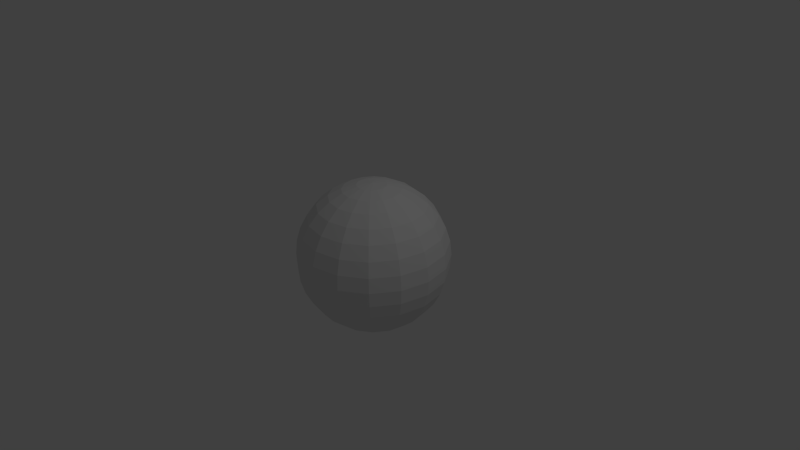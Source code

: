 # Source: sphere.blend  (saved by Blender 2.63.0; exported with 4.5.12 LTS)
import bpy
from mathutils import Matrix  # noqa: F401  (used for matrix-valued properties, if any)

bpy.ops.wm.read_factory_settings(use_empty=True)
scene = bpy.context.scene
scene.name = 'Scene'

# ---- collections
col_collection_1 = bpy.data.collections.new('Collection 1'); scene.collection.children.link(col_collection_1)

# ---- materials (node trees are filled in below, after node groups)
mat_material = bpy.data.materials.new('Material')
mat_material.alpha_threshold = 0.0
mat_material.use_transparent_shadow = False
mat_material.roughness = 0.5
mat_material.line_color = (0.0, 0.0, 0.0, 1.0)

# ---- material node trees

# ---- world
world_world = bpy.data.worlds.new('World'); scene.world = world_world
world_world.color = (0.05088, 0.05088, 0.05088)
world_world.use_sun_shadow = False
world_world.sun_shadow_jitter_overblur = 0.0
world_world.cycles.sampling_method = 'MANUAL'
world_world.cycles.sample_map_resolution = 256

# ---- cameras
cam_camera = bpy.data.cameras.new('Camera')
cam_camera.clip_end = 100.0
cam_camera.lens = 35.0
cam_camera.sensor_width = 32.0
cam_camera.sensor_height = 18.0
cam_camera.ortho_scale = 7.314
cam_camera.dof.focus_distance = 0.0
cam_camera.dof.aperture_fstop = 128.0

# ---- lights
light_lamp = bpy.data.lights.new('Lamp', 'POINT')
light_lamp.transmission_factor = 0.0
light_lamp.cutoff_distance = 30.0
light_lamp.energy = 100.0
light_lamp.shadow_buffer_clip_start = 1.001
light_lamp.shadow_soft_size = 1.0
light_lamp.shadow_maximum_resolution = 0.006
light_lamp.use_absolute_resolution = True
light_lamp.cycles.use_multiple_importance_sampling = False

# ---- meshes
me_sphere = bpy.data.meshes.new('Sphere')
me_sphere.from_pydata([(-0.1951, 0.0, 0.9808), (-0.3827, 0.0, 0.9239), (-0.5556, 0.0, 0.8315), (-0.7071, 0.0, 0.7071), (-0.8315, 0.0, 0.5556), (-0.9239, 0.0, 0.3827), (-0.9808, 0.0, 0.1951), (-1.0, 0.0, 7.55e-08), (-0.9808, 0.0, -0.1951), (-0.9239, 0.0, -0.3827), (-0.8315, 0.0, -0.5556), (-0.7071, 0.0, -0.7071), (-0.5556, 0.0, -0.8315), (-0.3827, 0.0, -0.9239), (-0.1951, 0.0, -0.9808), (3.258e-07, 0.0, -1.0), (-0.1802, 0.07466, 0.9808), (-0.3536, 0.1464, 0.9239), (-0.5133, 0.2126, 0.8315), (-0.6533, 0.2706, 0.7071), (-0.7682, 0.3182, 0.5556), (-0.8536, 0.3536, 0.3827), (-0.9061, 0.3753, 0.1951), (-0.9239, 0.3827, 1.192e-07), (-0.9061, 0.3753, -0.1951), (-0.8536, 0.3536, -0.3827), (-0.7682, 0.3182, -0.5556), (-0.6533, 0.2706, -0.7071), (-0.5133, 0.2126, -0.8315), (-0.3536, 0.1464, -0.9239), (-0.1802, 0.07466, -0.9808), (-0.1379, 0.1379, 0.9808), (-0.2706, 0.2706, 0.9239), (-0.3928, 0.3928, 0.8315), (-0.5, 0.5, 0.7071), (-0.5879, 0.5879, 0.5556), (-0.6533, 0.6533, 0.3827), (-0.6935, 0.6935, 0.1951), (-0.7071, 0.7071, 1.192e-07), (-0.6935, 0.6935, -0.1951), (-0.6533, 0.6533, -0.3827), (-0.5879, 0.5879, -0.5556), (-0.5, 0.5, -0.7071), (-0.3928, 0.3928, -0.8315), (-0.2706, 0.2706, -0.9239), (-0.1379, 0.1379, -0.9808), (-0.07466, 0.1802, 0.9808), (-0.1464, 0.3536, 0.9239), (-0.2126, 0.5133, 0.8315), (-0.2706, 0.6533, 0.7071), (-0.3182, 0.7682, 0.5556), (-0.3536, 0.8536, 0.3827), (-0.3753, 0.9061, 0.1951), (-0.3827, 0.9239, 1.192e-07), (-0.3753, 0.9061, -0.1951), (-0.3536, 0.8536, -0.3827), (-0.3182, 0.7682, -0.5556), (-0.2706, 0.6533, -0.7071), (-0.2126, 0.5133, -0.8315), (-0.1464, 0.3536, -0.9239), (-0.07466, 0.1802, -0.9808), (3.26e-07, 0.1951, 0.9808), (3.352e-07, 0.3827, 0.9239), (3.455e-07, 0.5556, 0.8315), (3.222e-07, 0.7071, 0.7071), (3.301e-07, 0.8315, 0.5556), (3.358e-07, 0.9239, 0.3827), (3.77e-07, 0.9808, 0.1951), (3.298e-07, 1.0, 1.192e-07), (3.22e-07, 0.9808, -0.1951), (3.539e-07, 0.9239, -0.3827), (3.301e-07, 0.8315, -0.5556), (3.222e-07, 0.7071, -0.7071), (3.64e-07, 0.5556, -0.8315), (3.494e-07, 0.3827, -0.9239), (3.288e-07, 0.1951, -0.9808), (0.07466, 0.1802, 0.9808), (0.1464, 0.3536, 0.9239), (0.2126, 0.5133, 0.8315), (0.2706, 0.6533, 0.7071), (0.3182, 0.7682, 0.5556), (0.3536, 0.8536, 0.3827), (0.3753, 0.9061, 0.1951), (0.3827, 0.9239, 1.192e-07), (0.3753, 0.9061, -0.1951), (0.3536, 0.8536, -0.3827), (0.3182, 0.7682, -0.5556), (0.2706, 0.6533, -0.7071), (0.2126, 0.5133, -0.8315), (0.1464, 0.3536, -0.9239), (0.07466, 0.1802, -0.9808), (0.138, 0.1379, 0.9808), (0.2706, 0.2706, 0.9239), (0.3928, 0.3928, 0.8315), (0.5, 0.5, 0.7071), (0.5879, 0.5879, 0.5556), (0.6533, 0.6533, 0.3827), (0.6935, 0.6935, 0.1951), (0.7071, 0.7071, 1.192e-07), (0.6935, 0.6935, -0.1951), (0.6533, 0.6533, -0.3827), (0.5879, 0.5879, -0.5556), (0.5, 0.5, -0.7071), (0.3928, 0.3928, -0.8315), (0.2706, 0.2706, -0.9239), (0.138, 0.1379, -0.9808), (0.1802, 0.07466, 0.9808), (0.3536, 0.1464, 0.9239), (0.5133, 0.2126, 0.8315), (0.6533, 0.2706, 0.7071), (0.7682, 0.3182, 0.5556), (0.8536, 0.3536, 0.3827), (0.9061, 0.3753, 0.1951), (0.9239, 0.3827, 1.192e-07), (0.9061, 0.3753, -0.1951), (0.8536, 0.3536, -0.3827), (0.7682, 0.3182, -0.5556), (0.6533, 0.2706, -0.7071), (0.5133, 0.2126, -0.8315), (0.3536, 0.1464, -0.9239), (0.1802, 0.07466, -0.9808), (0.1951, -1.378e-09, 0.9808), (0.3827, -3.15e-10, 0.9239), (0.5556, -3.815e-08, 0.8315), (0.7071, -5.142e-08, 0.7071), (0.8315, -6.402e-08, 0.5556), (0.9239, -6.972e-08, 0.3827), (0.9808, -8.818e-08, 0.1951), (1.0, -8.638e-09, 1.192e-07), (0.9808, -2.839e-08, -0.1951), (0.9239, -9.928e-09, -0.3827), (0.8315, -6.402e-08, -0.5556), (0.7071, -5.142e-08, -0.7071), (0.5556, -5.665e-08, -0.8315), (0.3827, -5.106e-08, -0.9239), (0.1951, 1.558e-09, -0.9808), (0.1802, -0.07466, 0.9808), (0.3536, -0.1464, 0.9239), (0.5133, -0.2126, 0.8315), (0.6533, -0.2706, 0.7071), (0.7682, -0.3182, 0.5556), (0.8536, -0.3536, 0.3827), (0.9061, -0.3753, 0.1951), (0.9239, -0.3827, 1.192e-07), (0.9061, -0.3753, -0.1951), (0.8536, -0.3536, -0.3827), (0.7682, -0.3182, -0.5556), (0.6533, -0.2706, -0.7071), (0.5133, -0.2126, -0.8315), (0.3536, -0.1464, -0.9239), (0.1802, -0.07466, -0.9808), (0.138, -0.1379, 0.9808), (0.2706, -0.2706, 0.9239), (0.3928, -0.3928, 0.8315), (0.5, -0.5, 0.7071), (0.5879, -0.5879, 0.5556), (0.6533, -0.6533, 0.3827), (0.6935, -0.6935, 0.1951), (0.7071, -0.7071, 1.192e-07), (0.6935, -0.6935, -0.1951), (0.6533, -0.6533, -0.3827), (0.5879, -0.5879, -0.5556), (0.5, -0.5, -0.7071), (0.3928, -0.3928, -0.8315), (0.2706, -0.2706, -0.9239), (0.138, -0.1379, -0.9808), (0.07466, -0.1802, 0.9808), (0.1464, -0.3536, 0.9239), (0.2126, -0.5133, 0.8315), (0.2706, -0.6533, 0.7071), (0.3182, -0.7682, 0.5556), (0.3536, -0.8536, 0.3827), (0.3753, -0.9061, 0.1951), (0.3827, -0.9239, 1.192e-07), (0.3753, -0.9061, -0.1951), (0.3536, -0.8536, -0.3827), (0.3182, -0.7682, -0.5556), (0.2706, -0.6533, -0.7071), (0.2126, -0.5133, -0.8315), (0.1464, -0.3536, -0.9239), (0.07466, -0.1802, -0.9808), (3.29e-07, -0.1951, 0.9808), (3.232e-07, -0.3827, 0.9239), (2.692e-07, -0.5556, 0.8315), (2.099e-07, -0.7071, 0.7071), (2.296e-07, -0.8315, 0.5556), (2.467e-07, -0.9239, 0.3827), (2.329e-07, -0.9808, 0.1951), (3.172e-07, -1.0, 1.192e-07), (3.155e-07, -0.9808, -0.1951), (2.561e-07, -0.9239, -0.3827), (2.296e-07, -0.8315, -0.5556), (2.099e-07, -0.7071, -0.7071), (2.597e-07, -0.5556, -0.8315), (2.586e-07, -0.3827, -0.9239), (3.125e-07, -0.1951, -0.9808), (-0.07466, -0.1802, 0.9808), (-0.1464, -0.3536, 0.9239), (-0.2126, -0.5133, 0.8315), (-0.2706, -0.6533, 0.7071), (-0.3182, -0.7682, 0.5556), (-0.3536, -0.8536, 0.3827), (-0.3753, -0.9061, 0.1951), (-0.3827, -0.9239, 1.192e-07), (-0.3753, -0.9061, -0.1951), (-0.3536, -0.8536, -0.3827), (-0.3182, -0.7682, -0.5556), (-0.2706, -0.6533, -0.7071), (-0.2126, -0.5133, -0.8315), (-0.1464, -0.3536, -0.9239), (-0.07466, -0.1802, -0.9808), (9.544e-08, -2.304e-07, 1.0), (-0.1379, -0.1379, 0.9808), (-0.2706, -0.2706, 0.9239), (-0.3928, -0.3928, 0.8315), (-0.5, -0.5, 0.7071), (-0.5879, -0.5879, 0.5556), (-0.6533, -0.6533, 0.3827), (-0.6935, -0.6935, 0.1951), (-0.7071, -0.7071, 1.192e-07), (-0.6935, -0.6935, -0.1951), (-0.6533, -0.6533, -0.3827), (-0.5879, -0.5879, -0.5556), (-0.5, -0.5, -0.7071), (-0.3928, -0.3928, -0.8315), (-0.2706, -0.2706, -0.9239), (-0.1379, -0.1379, -0.9808), (-0.1802, -0.07466, 0.9808), (-0.3536, -0.1464, 0.9239), (-0.5133, -0.2126, 0.8315), (-0.6533, -0.2706, 0.7071), (-0.7682, -0.3182, 0.5556), (-0.8536, -0.3536, 0.3827), (-0.9061, -0.3753, 0.1951), (-0.9239, -0.3827, 1.192e-07), (-0.9061, -0.3753, -0.1951), (-0.8536, -0.3536, -0.3827), (-0.7682, -0.3182, -0.5556), (-0.6533, -0.2706, -0.7071), (-0.5133, -0.2126, -0.8315), (-0.3536, -0.1464, -0.9239), (-0.1802, -0.07466, -0.9808)], [], [(17, 18, 2, 1), (28, 29, 13, 12), (23, 24, 8, 7), (18, 19, 3, 2), (29, 30, 14, 13), (24, 25, 9, 8), (19, 20, 4, 3), (25, 26, 10, 9), (20, 21, 5, 4), (26, 27, 11, 10), (21, 22, 6, 5), (16, 17, 1, 0), (27, 28, 12, 11), (22, 23, 7, 6), (32, 33, 18, 17), (43, 44, 29, 28), (38, 39, 24, 23), (33, 34, 19, 18), (44, 45, 30, 29), (39, 40, 25, 24), (34, 35, 20, 19), (40, 41, 26, 25), (35, 36, 21, 20), (41, 42, 27, 26), (36, 37, 22, 21), (31, 32, 17, 16), (42, 43, 28, 27), (37, 38, 23, 22), (51, 52, 37, 36), (46, 47, 32, 31), (57, 58, 43, 42), (52, 53, 38, 37), (47, 48, 33, 32), (58, 59, 44, 43), (53, 54, 39, 38), (48, 49, 34, 33), (59, 60, 45, 44), (54, 55, 40, 39), (49, 50, 35, 34), (55, 56, 41, 40), (50, 51, 36, 35), (56, 57, 42, 41), (70, 71, 56, 55), (65, 66, 51, 50), (71, 72, 57, 56), (66, 67, 52, 51), (61, 62, 47, 46), (72, 73, 58, 57), (67, 68, 53, 52), (62, 63, 48, 47), (73, 74, 59, 58), (68, 69, 54, 53), (63, 64, 49, 48), (74, 75, 60, 59), (69, 70, 55, 54), (64, 65, 50, 49), (89, 90, 75, 74), (84, 85, 70, 69), (79, 80, 65, 64), (85, 86, 71, 70), (80, 81, 66, 65), (86, 87, 72, 71), (81, 82, 67, 66), (76, 77, 62, 61), (87, 88, 73, 72), (82, 83, 68, 67), (77, 78, 63, 62), (88, 89, 74, 73), (83, 84, 69, 68), (78, 79, 64, 63), (92, 93, 78, 77), (103, 104, 89, 88), (98, 99, 84, 83), (93, 94, 79, 78), (104, 105, 90, 89), (99, 100, 85, 84), (94, 95, 80, 79), (100, 101, 86, 85), (95, 96, 81, 80), (101, 102, 87, 86), (96, 97, 82, 81), (91, 92, 77, 76), (102, 103, 88, 87), (97, 98, 83, 82), (111, 112, 97, 96), (106, 107, 92, 91), (117, 118, 103, 102), (112, 113, 98, 97), (107, 108, 93, 92), (118, 119, 104, 103), (113, 114, 99, 98), (108, 109, 94, 93), (119, 120, 105, 104), (114, 115, 100, 99), (109, 110, 95, 94), (115, 116, 101, 100), (110, 111, 96, 95), (116, 117, 102, 101), (130, 131, 116, 115), (125, 126, 111, 110), (131, 132, 117, 116), (126, 127, 112, 111), (121, 122, 107, 106), (132, 133, 118, 117), (127, 128, 113, 112), (122, 123, 108, 107), (133, 134, 119, 118), (128, 129, 114, 113), (123, 124, 109, 108), (134, 135, 120, 119), (129, 130, 115, 114), (124, 125, 110, 109), (149, 150, 135, 134), (144, 145, 130, 129), (139, 140, 125, 124), (145, 146, 131, 130), (140, 141, 126, 125), (146, 147, 132, 131), (141, 142, 127, 126), (136, 137, 122, 121), (147, 148, 133, 132), (142, 143, 128, 127), (137, 138, 123, 122), (148, 149, 134, 133), (143, 144, 129, 128), (138, 139, 124, 123), (163, 164, 149, 148), (158, 159, 144, 143), (153, 154, 139, 138), (164, 165, 150, 149), (159, 160, 145, 144), (154, 155, 140, 139), (160, 161, 146, 145), (155, 156, 141, 140), (161, 162, 147, 146), (156, 157, 142, 141), (151, 152, 137, 136), (162, 163, 148, 147), (157, 158, 143, 142), (152, 153, 138, 137), (166, 167, 152, 151), (177, 178, 163, 162), (172, 173, 158, 157), (167, 168, 153, 152), (178, 179, 164, 163), (173, 174, 159, 158), (168, 169, 154, 153), (179, 180, 165, 164), (174, 175, 160, 159), (169, 170, 155, 154), (175, 176, 161, 160), (170, 171, 156, 155), (176, 177, 162, 161), (171, 172, 157, 156), (185, 186, 171, 170), (191, 192, 177, 176), (186, 187, 172, 171), (181, 182, 167, 166), (192, 193, 178, 177), (187, 188, 173, 172), (182, 183, 168, 167), (193, 194, 179, 178), (188, 189, 174, 173), (183, 184, 169, 168), (194, 195, 180, 179), (189, 190, 175, 174), (184, 185, 170, 169), (190, 191, 176, 175), (204, 205, 190, 189), (199, 200, 185, 184), (205, 206, 191, 190), (200, 201, 186, 185), (206, 207, 192, 191), (201, 202, 187, 186), (196, 197, 182, 181), (207, 208, 193, 192), (202, 203, 188, 187), (197, 198, 183, 182), (208, 209, 194, 193), (203, 204, 189, 188), (198, 199, 184, 183), (209, 210, 195, 194), (224, 225, 209, 208), (219, 220, 204, 203), (214, 215, 199, 198), (225, 226, 210, 209), (220, 221, 205, 204), (215, 216, 200, 199), (221, 222, 206, 205), (216, 217, 201, 200), (222, 223, 207, 206), (217, 218, 202, 201), (212, 213, 197, 196), (223, 224, 208, 207), (218, 219, 203, 202), (213, 214, 198, 197), (227, 228, 213, 212), (238, 239, 224, 223), (233, 234, 219, 218), (228, 229, 214, 213), (239, 240, 225, 224), (234, 235, 220, 219), (229, 230, 215, 214), (240, 241, 226, 225), (235, 236, 221, 220), (230, 231, 216, 215), (236, 237, 222, 221), (231, 232, 217, 216), (237, 238, 223, 222), (232, 233, 218, 217), (30, 15, 14), (211, 16, 0), (45, 15, 30), (211, 31, 16), (60, 15, 45), (211, 46, 31), (211, 61, 46), (75, 15, 60), (90, 15, 75), (211, 76, 61), (105, 15, 90), (211, 91, 76), (120, 15, 105), (211, 106, 91), (211, 121, 106), (135, 15, 120), (150, 15, 135), (211, 136, 121), (165, 15, 150), (211, 151, 136), (180, 15, 165), (211, 166, 151), (211, 181, 166), (195, 15, 180), (210, 15, 195), (211, 196, 181), (226, 15, 210), (211, 212, 196), (241, 15, 226), (211, 227, 212), (4, 5, 232, 231), (211, 0, 227), (10, 11, 238, 237), (5, 6, 233, 232), (0, 1, 228, 227), (11, 12, 239, 238), (6, 7, 234, 233), (1, 2, 229, 228), (12, 13, 240, 239), (7, 8, 235, 234), (2, 3, 230, 229), (13, 14, 241, 240), (8, 9, 236, 235), (3, 4, 231, 230), (14, 15, 241), (9, 10, 237, 236)])
_uv = me_sphere.uv_layers.new(name='UVMap')
_uv.uv.foreach_set('vector', [0.8548, 0.1412, 0.8628, 0.1007, 0.9098, 0.1203, 0.8871, 0.1547, 0.8097, 0.4246, 0.8175, 0.4638, 0.785, 0.4771, 0.7626, 0.4439, 0.2536, 0.5666, 0.2519, 0.5206, 0.3349, 0.5155, 0.3382, 0.5615, 0.8628, 0.1007, 0.8699, 0.0649, 0.9297, 0.08988, 0.9098, 0.1203, 0.8175, 0.4638, 0.8259, 0.5066, 0.8094, 0.5134, 0.785, 0.4771, 0.2519, 0.5206, 0.2485, 0.4754, 0.3266, 0.4707, 0.3349, 0.5155, 0.2431, 0.7252, 0.2482, 0.6926, 0.3186, 0.6884, 0.303, 0.7216, 0.2485, 0.4754, 0.2434, 0.433, 0.3138, 0.4287, 0.3266, 0.4707, 0.2482, 0.6926, 0.2518, 0.6543, 0.3299, 0.6496, 0.3186, 0.6884, 0.2434, 0.433, 0.237, 0.3947, 0.2969, 0.3911, 0.3138, 0.4287, 0.2518, 0.6543, 0.2536, 0.6117, 0.3366, 0.6067, 0.3299, 0.6496, 0.846, 0.1848, 0.8548, 0.1412, 0.8871, 0.1547, 0.8625, 0.1917, 0.8028, 0.3906, 0.8097, 0.4246, 0.7626, 0.4439, 0.7429, 0.4152, 0.2536, 0.6117, 0.2536, 0.5666, 0.3382, 0.5615, 0.3366, 0.6067, 0.8197, 0.1411, 0.8119, 0.1006, 0.8628, 0.1007, 0.8548, 0.1412, 0.8606, 0.4248, 0.8526, 0.4639, 0.8175, 0.4638, 0.8097, 0.4246, 0.162, 0.5683, 0.162, 0.5222, 0.2519, 0.5206, 0.2536, 0.5666, 0.8119, 0.1006, 0.805, 0.0647, 0.8699, 0.0649, 0.8628, 0.1007, 0.8526, 0.4639, 0.8438, 0.5066, 0.8259, 0.5066, 0.8175, 0.4638, 0.162, 0.5222, 0.1638, 0.477, 0.2485, 0.4754, 0.2519, 0.5206, 0.1783, 0.7264, 0.172, 0.694, 0.2482, 0.6926, 0.2431, 0.7252, 0.1638, 0.477, 0.1672, 0.4344, 0.2434, 0.433, 0.2485, 0.4754, 0.172, 0.694, 0.1671, 0.6559, 0.2518, 0.6543, 0.2482, 0.6926, 0.1672, 0.4344, 0.1722, 0.3959, 0.237, 0.3947, 0.2434, 0.433, 0.1671, 0.6559, 0.1637, 0.6134, 0.2536, 0.6117, 0.2518, 0.6543, 0.8281, 0.1848, 0.8197, 0.1411, 0.8548, 0.1412, 0.846, 0.1848, 0.8676, 0.3908, 0.8606, 0.4248, 0.8097, 0.4246, 0.8028, 0.3906, 0.1637, 0.6134, 0.162, 0.5683, 0.2536, 0.5666, 0.2536, 0.6117, 0.08878, 0.654, 0.08057, 0.6114, 0.1637, 0.6134, 0.1671, 0.6559, 0.8116, 0.1915, 0.7872, 0.1544, 0.8197, 0.1411, 0.8281, 0.1848, 0.9275, 0.4158, 0.9076, 0.4444, 0.8606, 0.4248, 0.8676, 0.3908, 0.08057, 0.6114, 0.07723, 0.5663, 0.162, 0.5683, 0.1637, 0.6134, 0.7872, 0.1544, 0.7648, 0.1199, 0.8119, 0.1006, 0.8197, 0.1411, 0.9076, 0.4444, 0.8849, 0.4774, 0.8526, 0.4639, 0.8606, 0.4248, 0.07723, 0.5663, 0.07889, 0.5203, 0.162, 0.5222, 0.162, 0.5683, 0.7648, 0.1199, 0.7451, 0.08931, 0.805, 0.0647, 0.8119, 0.1006, 0.8849, 0.4774, 0.8603, 0.5135, 0.8438, 0.5066, 0.8526, 0.4639, 0.07889, 0.5203, 0.08549, 0.4751, 0.1638, 0.477, 0.162, 0.5222, 0.1184, 0.725, 0.1016, 0.6924, 0.172, 0.694, 0.1783, 0.7264, 0.08549, 0.4751, 0.09677, 0.4327, 0.1672, 0.4344, 0.1638, 0.477, 0.1016, 0.6924, 0.08878, 0.654, 0.1671, 0.6559, 0.172, 0.694, 0.09677, 0.4327, 0.1123, 0.3945, 0.1722, 0.3959, 0.1672, 0.4344, 0.419, 0.4651, 0.3767, 0.477, 0.3714, 0.4231, 0.4131, 0.4052, 0.04756, 0.6879, 0.02879, 0.649, 0.08878, 0.654, 0.1016, 0.6924, 0.04278, 0.4282, 0.06639, 0.3907, 0.1123, 0.3945, 0.09677, 0.4327, 0.5979, 0.4657, 0.5552, 0.4581, 0.549, 0.3945, 0.592, 0.4058, 0.7989, 0.2041, 0.7623, 0.1791, 0.7872, 0.1544, 0.8116, 0.1915, 0.9732, 0.4617, 0.9435, 0.4805, 0.9076, 0.4444, 0.9275, 0.4158, 0.5552, 0.4581, 0.51, 0.4555, 0.5036, 0.3906, 0.549, 0.3945, 0.7623, 0.1791, 0.7286, 0.1558, 0.7648, 0.1199, 0.7872, 0.1544, 0.9435, 0.4805, 0.9097, 0.5023, 0.8849, 0.4774, 0.9076, 0.4444, 0.51, 0.4555, 0.464, 0.4578, 0.4578, 0.3942, 0.5036, 0.3906, 0.7286, 0.1558, 0.6991, 0.135, 0.7451, 0.08931, 0.7648, 0.1199, 0.9097, 0.5023, 0.8729, 0.5262, 0.8603, 0.5135, 0.8849, 0.4774, 0.0152, 0.515, 0.0255, 0.4702, 0.08549, 0.4751, 0.07889, 0.5203, 0.6991, 0.135, 0.6749, 0.1175, 0.7289, 0.06384, 0.7451, 0.08931, 0.923, 0.5347, 0.8797, 0.5427, 0.8729, 0.5262, 0.9097, 0.5023, 0.4673, 0.5409, 0.4221, 0.5434, 0.419, 0.4651, 0.464, 0.4578, 0.6717, 0.5541, 0.6392, 0.5483, 0.6365, 0.4778, 0.6694, 0.4942, 0.4221, 0.5434, 0.3795, 0.5475, 0.3767, 0.477, 0.419, 0.4651, 0.6392, 0.5483, 0.601, 0.5439, 0.5979, 0.4657, 0.6365, 0.4778, 0.3795, 0.5475, 0.3411, 0.5531, 0.3388, 0.4932, 0.3767, 0.477, 0.601, 0.5439, 0.5585, 0.5412, 0.5552, 0.4581, 0.5979, 0.4657, 0.792, 0.2206, 0.7488, 0.2115, 0.7623, 0.1791, 0.7989, 0.2041, 0.9978, 0.5217, 0.9628, 0.5276, 0.9435, 0.4805, 0.9732, 0.4617, 0.5585, 0.5412, 0.5133, 0.5402, 0.51, 0.4555, 0.5552, 0.4581, 0.7488, 0.2115, 0.709, 0.2027, 0.7286, 0.1558, 0.7623, 0.1791, 0.9628, 0.5276, 0.923, 0.5347, 0.9097, 0.5023, 0.9435, 0.4805, 0.5133, 0.5402, 0.4673, 0.5409, 0.464, 0.4578, 0.51, 0.4555, 0.709, 0.2027, 0.6741, 0.1948, 0.6991, 0.135, 0.7286, 0.1558, 0.7487, 0.2465, 0.7089, 0.2537, 0.709, 0.2027, 0.7488, 0.2115, 0.9627, 0.5785, 0.9229, 0.5697, 0.923, 0.5347, 0.9628, 0.5276, 0.513, 0.6318, 0.467, 0.6308, 0.4673, 0.5409, 0.5133, 0.5402, 0.7089, 0.2537, 0.6739, 0.2596, 0.6741, 0.1948, 0.709, 0.2027, 0.9229, 0.5697, 0.8797, 0.5606, 0.8797, 0.5427, 0.923, 0.5347, 0.467, 0.6308, 0.4218, 0.6281, 0.4221, 0.5434, 0.4673, 0.5409, 0.6715, 0.6189, 0.639, 0.6245, 0.6392, 0.5483, 0.6717, 0.5541, 0.4218, 0.6281, 0.3793, 0.6237, 0.3795, 0.5475, 0.4221, 0.5434, 0.639, 0.6245, 0.6007, 0.6286, 0.601, 0.5439, 0.6392, 0.5483, 0.3793, 0.6237, 0.3409, 0.6179, 0.3411, 0.5531, 0.3795, 0.5475, 0.6007, 0.6286, 0.5582, 0.6311, 0.5585, 0.5412, 0.601, 0.5439, 0.792, 0.2385, 0.7487, 0.2465, 0.7488, 0.2115, 0.792, 0.2206, 0.9976, 0.5865, 0.9627, 0.5785, 0.9628, 0.5276, 0.9978, 0.5217, 0.5582, 0.6311, 0.513, 0.6318, 0.5133, 0.5402, 0.5585, 0.5412, 0.5972, 0.7069, 0.5544, 0.7142, 0.5582, 0.6311, 0.6007, 0.6286, 0.7988, 0.255, 0.762, 0.279, 0.7487, 0.2465, 0.792, 0.2385, 0.9726, 0.6463, 0.9431, 0.6255, 0.9627, 0.5785, 0.9976, 0.5865, 0.5544, 0.7142, 0.5092, 0.7165, 0.513, 0.6318, 0.5582, 0.6311, 0.762, 0.279, 0.7282, 0.3007, 0.7089, 0.2537, 0.7487, 0.2465, 0.9431, 0.6255, 0.9093, 0.6021, 0.9229, 0.5697, 0.9627, 0.5785, 0.5092, 0.7165, 0.4632, 0.7139, 0.467, 0.6308, 0.513, 0.6318, 0.7282, 0.3007, 0.6985, 0.3195, 0.6739, 0.2596, 0.7089, 0.2537, 0.9093, 0.6021, 0.8728, 0.5771, 0.8797, 0.5606, 0.9229, 0.5697, 0.4632, 0.7139, 0.4183, 0.7063, 0.4218, 0.6281, 0.467, 0.6308, 0.6688, 0.6788, 0.6358, 0.6949, 0.639, 0.6245, 0.6715, 0.6189, 0.4183, 0.7063, 0.3761, 0.6941, 0.3793, 0.6237, 0.4218, 0.6281, 0.6358, 0.6949, 0.5972, 0.7069, 0.6007, 0.6286, 0.639, 0.6245, 0.3761, 0.6941, 0.3382, 0.6778, 0.3409, 0.6179, 0.3793, 0.6237, 0.412, 0.7662, 0.3704, 0.748, 0.3761, 0.6941, 0.4183, 0.7063, 0.2956, 0.08721, 0.2534, 0.07502, 0.2597, 0.01515, 0.3013, 0.03333, 0.9428, 0.7174, 0.9266, 0.6919, 0.9726, 0.6463, 0.9968, 0.6637, 0.2534, 0.07502, 0.2085, 0.06745, 0.2151, 0.003894, 0.2597, 0.01515, 0.8114, 0.2677, 0.7868, 0.3039, 0.762, 0.279, 0.7988, 0.255, 0.9266, 0.6919, 0.9069, 0.6613, 0.9431, 0.6255, 0.9726, 0.6463, 0.2085, 0.06745, 0.1625, 0.0648, 0.1693, 0.0, 0.2151, 0.003894, 0.7868, 0.3039, 0.7641, 0.3368, 0.7282, 0.3007, 0.762, 0.279, 0.9069, 0.6613, 0.8845, 0.6268, 0.9093, 0.6021, 0.9431, 0.6255, 0.5024, 0.7813, 0.4566, 0.7774, 0.4632, 0.7139, 0.5092, 0.7165, 0.7641, 0.3368, 0.7442, 0.3654, 0.6985, 0.3195, 0.7282, 0.3007, 0.8845, 0.6268, 0.8601, 0.5897, 0.8728, 0.5771, 0.9093, 0.6021, 0.4566, 0.7774, 0.412, 0.7662, 0.4183, 0.7063, 0.4632, 0.7139, 0.3335, 0.1036, 0.2956, 0.08721, 0.3013, 0.03333, 0.3382, 0.05774, 0.852, 0.6401, 0.8435, 0.5965, 0.8601, 0.5897, 0.8845, 0.6268, 0.1135, 0.1502, 0.07099, 0.1527, 0.07452, 0.07447, 0.1173, 0.06717, 0.3308, 0.1634, 0.2924, 0.1576, 0.2956, 0.08721, 0.3335, 0.1036, 0.07099, 0.1527, 0.03273, 0.1568, 0.0359, 0.08641, 0.07452, 0.07447, 0.2924, 0.1576, 0.2499, 0.1533, 0.2534, 0.07502, 0.2956, 0.08721, 0.03273, 0.1568, 0.0001989, 0.1624, 0.002901, 0.1025, 0.0359, 0.08641, 0.2499, 0.1533, 0.2047, 0.1505, 0.2085, 0.06745, 0.2534, 0.07502, 0.8279, 0.2746, 0.8191, 0.3174, 0.7868, 0.3039, 0.8114, 0.2677, 0.8667, 0.7165, 0.8598, 0.6807, 0.9069, 0.6613, 0.9266, 0.6919, 0.2047, 0.1505, 0.1587, 0.1495, 0.1625, 0.0648, 0.2085, 0.06745, 0.8191, 0.3174, 0.8111, 0.3565, 0.7641, 0.3368, 0.7868, 0.3039, 0.8598, 0.6807, 0.852, 0.6401, 0.8845, 0.6268, 0.9069, 0.6613, 0.1587, 0.1495, 0.1135, 0.1502, 0.1173, 0.06717, 0.1625, 0.0648, 0.8111, 0.3565, 0.804, 0.3904, 0.7442, 0.3654, 0.7641, 0.3368, 0.8089, 0.6805, 0.8169, 0.64, 0.852, 0.6401, 0.8598, 0.6807, 0.1584, 0.2412, 0.1132, 0.2401, 0.1135, 0.1502, 0.1587, 0.1495, 0.862, 0.3566, 0.8689, 0.3906, 0.804, 0.3904, 0.8111, 0.3565, 0.8169, 0.64, 0.8257, 0.5964, 0.8435, 0.5965, 0.852, 0.6401, 0.1132, 0.2401, 0.07073, 0.2374, 0.07099, 0.1527, 0.1135, 0.1502, 0.3306, 0.2283, 0.2922, 0.2338, 0.2924, 0.1576, 0.3308, 0.1634, 0.07073, 0.2374, 0.03249, 0.233, 0.03273, 0.1568, 0.07099, 0.1527, 0.2922, 0.2338, 0.2496, 0.2379, 0.2499, 0.1533, 0.2924, 0.1576, 0.03249, 0.233, 0.0, 0.2272, 0.0001989, 0.1624, 0.03273, 0.1568, 0.2496, 0.2379, 0.2044, 0.2404, 0.2047, 0.1505, 0.2499, 0.1533, 0.8458, 0.2747, 0.8542, 0.3175, 0.8191, 0.3174, 0.8279, 0.2746, 0.8018, 0.7163, 0.8089, 0.6805, 0.8598, 0.6807, 0.8667, 0.7165, 0.2044, 0.2404, 0.1584, 0.2412, 0.1587, 0.1495, 0.2047, 0.1505, 0.8542, 0.3175, 0.862, 0.3566, 0.8111, 0.3565, 0.8191, 0.3174, 0.8623, 0.2679, 0.8867, 0.3042, 0.8542, 0.3175, 0.8458, 0.2747, 0.742, 0.6914, 0.7619, 0.6609, 0.8089, 0.6805, 0.8018, 0.7163, 0.2077, 0.3235, 0.1617, 0.3259, 0.1584, 0.2412, 0.2044, 0.2404, 0.8867, 0.3042, 0.9091, 0.3373, 0.862, 0.3566, 0.8542, 0.3175, 0.7619, 0.6609, 0.7846, 0.6265, 0.8169, 0.64, 0.8089, 0.6805, 0.1617, 0.3259, 0.1165, 0.3232, 0.1132, 0.2401, 0.1584, 0.2412, 0.9091, 0.3373, 0.9288, 0.366, 0.8689, 0.3906, 0.862, 0.3566, 0.7846, 0.6265, 0.8092, 0.5895, 0.8257, 0.5964, 0.8169, 0.64, 0.1165, 0.3232, 0.07378, 0.3157, 0.07073, 0.2374, 0.1132, 0.2401, 0.3329, 0.2882, 0.295, 0.3043, 0.2922, 0.2338, 0.3306, 0.2283, 0.07378, 0.3157, 0.03524, 0.3035, 0.03249, 0.233, 0.07073, 0.2374, 0.295, 0.3043, 0.2527, 0.3162, 0.2496, 0.2379, 0.2922, 0.2338, 0.03524, 0.3035, 0.002335, 0.2871, 0.0, 0.2272, 0.03249, 0.233, 0.2527, 0.3162, 0.2077, 0.3235, 0.2044, 0.2404, 0.2496, 0.2379, 0.3003, 0.3582, 0.2586, 0.3761, 0.2527, 0.3162, 0.295, 0.3043, 0.672, 0.6627, 0.6963, 0.6454, 0.742, 0.6914, 0.7257, 0.7167, 0.2586, 0.3761, 0.2139, 0.3871, 0.2077, 0.3235, 0.2527, 0.3162, 0.875, 0.2553, 0.9116, 0.2794, 0.8867, 0.3042, 0.8623, 0.2679, 0.6963, 0.6454, 0.726, 0.6248, 0.7619, 0.6609, 0.742, 0.6914, 0.2139, 0.3871, 0.1681, 0.3907, 0.1617, 0.3259, 0.2077, 0.3235, 0.9116, 0.2794, 0.9453, 0.3014, 0.9091, 0.3373, 0.8867, 0.3042, 0.726, 0.6248, 0.7598, 0.6016, 0.7846, 0.6265, 0.7619, 0.6609, 0.5037, 0.326, 0.5496, 0.3225, 0.5574, 0.3859, 0.5117, 0.3906, 0.9453, 0.3014, 0.9748, 0.3203, 0.9288, 0.366, 0.9091, 0.3373, 0.7598, 0.6016, 0.7966, 0.5769, 0.8092, 0.5895, 0.7846, 0.6265, 0.5496, 0.3225, 0.5944, 0.3141, 0.6018, 0.3738, 0.5574, 0.3859, 0.3374, 0.334, 0.3003, 0.3582, 0.295, 0.3043, 0.3329, 0.2882, 0.5944, 0.3141, 0.6364, 0.3011, 0.643, 0.3549, 0.6018, 0.3738, 0.5443, 0.2395, 0.5894, 0.2359, 0.5944, 0.3141, 0.5496, 0.3225, 0.3396, 0.2313, 0.3723, 0.2363, 0.3767, 0.3067, 0.3434, 0.2912, 0.5894, 0.2359, 0.6319, 0.2308, 0.6364, 0.3011, 0.5944, 0.3141, 0.3723, 0.2363, 0.4106, 0.2397, 0.4156, 0.3179, 0.3767, 0.3067, 0.6319, 0.2308, 0.6701, 0.2242, 0.6739, 0.2841, 0.6364, 0.3011, 0.4106, 0.2397, 0.4532, 0.2414, 0.4584, 0.3244, 0.4156, 0.3179, 0.8819, 0.2388, 0.9251, 0.2471, 0.9116, 0.2794, 0.875, 0.2553, 0.6717, 0.5855, 0.7066, 0.5777, 0.726, 0.6248, 0.6963, 0.6454, 0.4532, 0.2414, 0.4983, 0.2414, 0.5037, 0.326, 0.4584, 0.3244, 0.9251, 0.2471, 0.9649, 0.2544, 0.9453, 0.3014, 0.9116, 0.2794, 0.7066, 0.5777, 0.7465, 0.5692, 0.7598, 0.6016, 0.726, 0.6248, 0.4983, 0.2414, 0.5443, 0.2395, 0.5496, 0.3225, 0.5037, 0.326, 0.9649, 0.2544, 0.9998, 0.2606, 0.9748, 0.3203, 0.9453, 0.3014, 0.7465, 0.5692, 0.7898, 0.5603, 0.7966, 0.5769, 0.7598, 0.6016, 0.7068, 0.5268, 0.7466, 0.5341, 0.7465, 0.5692, 0.7066, 0.5777, 0.4963, 0.1497, 0.5424, 0.1496, 0.5443, 0.2395, 0.4983, 0.2414, 0.9651, 0.2035, 1.0, 0.1958, 0.9998, 0.2606, 0.9649, 0.2544, 0.7466, 0.5341, 0.7898, 0.5424, 0.7898, 0.5603, 0.7465, 0.5692, 0.5424, 0.1496, 0.5876, 0.1512, 0.5894, 0.2359, 0.5443, 0.2395, 0.3382, 0.1665, 0.3706, 0.1601, 0.3723, 0.2363, 0.3396, 0.2313, 0.5876, 0.1512, 0.6303, 0.1546, 0.6319, 0.2308, 0.5894, 0.2359, 0.3706, 0.1601, 0.4088, 0.1551, 0.4106, 0.2397, 0.3723, 0.2363, 0.6303, 0.1546, 0.6687, 0.1594, 0.6701, 0.2242, 0.6319, 0.2308, 0.4088, 0.1551, 0.4512, 0.1516, 0.4532, 0.2414, 0.4106, 0.2397, 0.8819, 0.2209, 0.9252, 0.212, 0.9251, 0.2471, 0.8819, 0.2388, 0.6719, 0.5207, 0.7068, 0.5268, 0.7066, 0.5777, 0.6717, 0.5855, 0.4512, 0.1516, 0.4963, 0.1497, 0.4983, 0.2414, 0.4532, 0.2414, 0.9252, 0.212, 0.9651, 0.2035, 0.9649, 0.2544, 0.9251, 0.2471, 0.8751, 0.2044, 0.9119, 0.1796, 0.9252, 0.212, 0.8819, 0.2209, 0.6969, 0.4609, 0.7264, 0.4798, 0.7068, 0.5268, 0.6719, 0.5207, 0.4529, 0.06843, 0.4981, 0.06495, 0.4963, 0.1497, 0.4512, 0.1516, 0.9119, 0.1796, 0.9457, 0.1564, 0.9651, 0.2035, 0.9252, 0.212, 0.7264, 0.4798, 0.7601, 0.5018, 0.7466, 0.5341, 0.7068, 0.5268, 0.4981, 0.06495, 0.5441, 0.06647, 0.5424, 0.1496, 0.4963, 0.1497, 0.9457, 0.1564, 0.9754, 0.1358, 1.0, 0.1958, 0.9651, 0.2035, 0.7601, 0.5018, 0.7967, 0.526, 0.7898, 0.5424, 0.7466, 0.5341, 0.5441, 0.06647, 0.5892, 0.07293, 0.5876, 0.1512, 0.5424, 0.1496, 0.3395, 0.1066, 0.3721, 0.08966, 0.3706, 0.1601, 0.3382, 0.1665, 0.5892, 0.07293, 0.6317, 0.08408, 0.6303, 0.1546, 0.5876, 0.1512, 0.3721, 0.08966, 0.4104, 0.07677, 0.4088, 0.1551, 0.3706, 0.1601, 0.6317, 0.08408, 0.67, 0.0995, 0.6687, 0.1594, 0.6303, 0.1546, 0.4104, 0.07677, 0.4529, 0.06843, 0.4512, 0.1516, 0.4088, 0.1551, 0.8259, 0.5066, 0.8347, 0.5514, 0.8094, 0.5134, 0.837, 0.2299, 0.846, 0.1848, 0.8625, 0.1917, 0.8438, 0.5066, 0.8347, 0.5514, 0.8259, 0.5066, 0.837, 0.2299, 0.8281, 0.1848, 0.846, 0.1848, 0.8603, 0.5135, 0.8347, 0.5514, 0.8438, 0.5066, 0.837, 0.2299, 0.8116, 0.1915, 0.8281, 0.1848, 0.837, 0.2299, 0.7989, 0.2041, 0.8116, 0.1915, 0.8729, 0.5262, 0.8347, 0.5514, 0.8603, 0.5135, 0.8797, 0.5427, 0.8347, 0.5514, 0.8729, 0.5262, 0.837, 0.2299, 0.792, 0.2206, 0.7989, 0.2041, 0.8797, 0.5606, 0.8347, 0.5514, 0.8797, 0.5427, 0.837, 0.2299, 0.792, 0.2385, 0.792, 0.2206, 0.8728, 0.5771, 0.8347, 0.5514, 0.8797, 0.5606, 0.837, 0.2299, 0.7988, 0.255, 0.792, 0.2385, 0.837, 0.2299, 0.8114, 0.2677, 0.7988, 0.255, 0.8601, 0.5897, 0.8347, 0.5514, 0.8728, 0.5771, 0.8435, 0.5965, 0.8347, 0.5514, 0.8601, 0.5897, 0.837, 0.2299, 0.8279, 0.2746, 0.8114, 0.2677, 0.8257, 0.5964, 0.8347, 0.5514, 0.8435, 0.5965, 0.837, 0.2299, 0.8458, 0.2747, 0.8279, 0.2746, 0.8092, 0.5895, 0.8347, 0.5514, 0.8257, 0.5964, 0.837, 0.2299, 0.8623, 0.2679, 0.8458, 0.2747, 0.837, 0.2299, 0.875, 0.2553, 0.8623, 0.2679, 0.7966, 0.5769, 0.8347, 0.5514, 0.8092, 0.5895, 0.7898, 0.5603, 0.8347, 0.5514, 0.7966, 0.5769, 0.837, 0.2299, 0.8819, 0.2388, 0.875, 0.2553, 0.7898, 0.5424, 0.8347, 0.5514, 0.7898, 0.5603, 0.837, 0.2299, 0.8819, 0.2209, 0.8819, 0.2388, 0.7967, 0.526, 0.8347, 0.5514, 0.7898, 0.5424, 0.837, 0.2299, 0.8751, 0.2044, 0.8819, 0.2209, 0.3764, 0.03566, 0.4152, 0.01677, 0.4104, 0.07677, 0.3721, 0.08966, 0.837, 0.2299, 0.8625, 0.1917, 0.8751, 0.2044, 0.636, 0.03008, 0.6736, 0.05357, 0.67, 0.0995, 0.6317, 0.08408, 0.4152, 0.01677, 0.458, 0.004727, 0.4529, 0.06843, 0.4104, 0.07677, 0.8625, 0.1917, 0.8871, 0.1547, 0.9119, 0.1796, 0.8751, 0.2044, 0.7429, 0.4152, 0.7626, 0.4439, 0.7264, 0.4798, 0.6969, 0.4609, 0.458, 0.004727, 0.5033, 0.0, 0.4981, 0.06495, 0.4529, 0.06843, 0.8871, 0.1547, 0.9098, 0.1203, 0.9457, 0.1564, 0.9119, 0.1796, 0.7626, 0.4439, 0.785, 0.4771, 0.7601, 0.5018, 0.7264, 0.4798, 0.5033, 0.0, 0.5492, 0.002768, 0.5441, 0.06647, 0.4981, 0.06495, 0.9098, 0.1203, 0.9297, 0.08988, 0.9754, 0.1358, 0.9457, 0.1564, 0.785, 0.4771, 0.8094, 0.5134, 0.7967, 0.526, 0.7601, 0.5018, 0.5492, 0.002768, 0.594, 0.01292, 0.5892, 0.07293, 0.5441, 0.06647, 0.9297, 0.08988, 0.946, 0.06451, 0.9997, 0.1185, 0.9754, 0.1358, 0.8094, 0.5134, 0.8347, 0.5514, 0.7967, 0.526, 0.594, 0.01292, 0.636, 0.03008, 0.6317, 0.08408, 0.5892, 0.07293])
me_sphere.materials.append(mat_material)
me_sphere.use_remesh_preserve_volume = False
me_sphere.use_remesh_preserve_attributes = False
me_sphere.use_mirror_vertex_groups = False
me_sphere.update()

# ---- objects
ob_sphere = bpy.data.objects.new('Sphere', me_sphere)
ob_lamp = bpy.data.objects.new('Lamp', light_lamp)
ob_camera = bpy.data.objects.new('Camera', cam_camera)

# ---- transforms, parenting, visibility, modifiers, constraints
ob_sphere.location = (0.0, 0.0, 0.0)
ob_sphere.lineart.crease_threshold = 0.0
ob_lamp.location = (4.076, 1.005, 5.904)
ob_lamp.rotation_euler = (0.6503, 0.05522, 1.866)
ob_lamp.lock_rotations_4d = False
ob_lamp.empty_display_type = 'ARROWS'
ob_lamp.color = (0.0, 0.0, 0.0, 0.0)
ob_lamp.lineart.crease_threshold = 0.0
ob_camera.location = (7.481, -6.508, 5.344)
ob_camera.rotation_euler = (1.109, 0.01082, 0.8149)
ob_camera.lock_rotations_4d = False
ob_camera.empty_display_type = 'ARROWS'
ob_camera.color = (0.0, 0.0, 0.0, 0.0)
ob_camera.display_type = 'WIRE'
ob_camera.lineart.crease_threshold = 0.0

# ---- collection membership
col_collection_1.objects.link(ob_sphere)
col_collection_1.objects.link(ob_lamp)
col_collection_1.objects.link(ob_camera)

# ---- scene / render settings (as saved in the file)
scene.camera = ob_camera
scene.frame_start = 1; scene.frame_end = 250; scene.frame_set(1)
scene.render.engine = 'BLENDER_EEVEE_NEXT'
scene.render.image_settings.color_mode = 'RGB'
scene.render.image_settings.compression = 90
scene.render.resolution_percentage = 50
scene.render.dither_intensity = 0.0
scene.render.bake_margin = 2
scene.render.bake_bias = 0.0
scene.cycles.use_denoising = False
scene.cycles.samples = 10
scene.cycles.sampling_pattern = 'TABULATED_SOBOL'
scene.cycles.light_sampling_threshold = 0.0
scene.cycles.use_adaptive_sampling = False
scene.cycles.use_light_tree = False
scene.cycles.blur_glossy = 0.0
scene.cycles.volume_bounces = 1
scene.cycles.pixel_filter_type = 'GAUSSIAN'
scene.cycles.sample_clamp_indirect = 0.0
scene.view_settings.view_transform = 'Standard'
bpy.context.view_layer.update()
